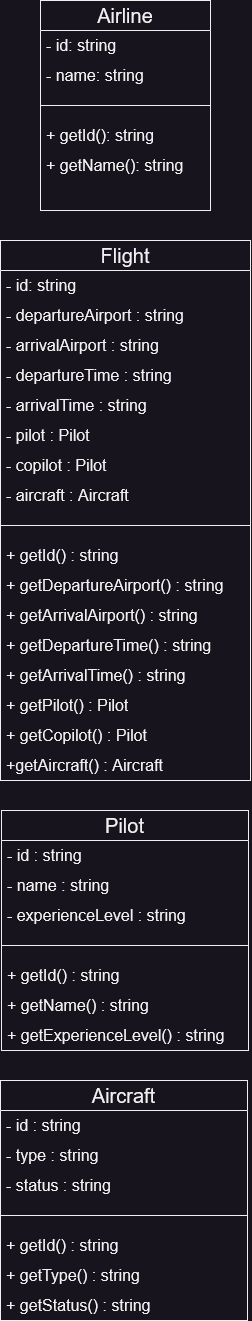

The diagram above was exported from draw.io. Its source (the exported page's mxGraphModel, read from the mxfile embedded in the PNG):
<mxGraphModel dx="2074" dy="1134" grid="1" gridSize="10" guides="1" tooltips="1" connect="1" arrows="1" fold="1" page="1" pageScale="1" pageWidth="827" pageHeight="1169" math="0" shadow="0">
  <root>
    <mxCell id="WIyWlLk6GJQsqaUBKTNV-0" />
    <mxCell id="WIyWlLk6GJQsqaUBKTNV-1" parent="WIyWlLk6GJQsqaUBKTNV-0" />
    <mxCell id="heHgzdjnvxXhZW-o5eEX-5" value="Airline" style="swimlane;fontStyle=0;childLayout=stackLayout;horizontal=1;startSize=30;horizontalStack=0;resizeParent=1;resizeParentMax=0;resizeLast=0;collapsible=1;marginBottom=0;whiteSpace=wrap;html=1;flipH=1;flipV=0;spacing=2;fontSize=20;" vertex="1" parent="WIyWlLk6GJQsqaUBKTNV-1">
      <mxGeometry x="329" y="40" width="170" height="210" as="geometry" />
    </mxCell>
    <mxCell id="heHgzdjnvxXhZW-o5eEX-6" value="- id: string" style="text;strokeColor=none;fillColor=none;align=left;verticalAlign=middle;spacingLeft=4;spacingRight=4;overflow=hidden;points=[[0,0.5],[1,0.5]];portConstraint=eastwest;rotatable=0;whiteSpace=wrap;html=1;fontSize=16;" vertex="1" parent="heHgzdjnvxXhZW-o5eEX-5">
      <mxGeometry y="30" width="170" height="30" as="geometry" />
    </mxCell>
    <mxCell id="heHgzdjnvxXhZW-o5eEX-7" value="- name: string" style="text;strokeColor=none;fillColor=none;align=left;verticalAlign=middle;spacingLeft=4;spacingRight=4;overflow=hidden;points=[[0,0.5],[1,0.5]];portConstraint=eastwest;rotatable=0;whiteSpace=wrap;html=1;fontSize=16;" vertex="1" parent="heHgzdjnvxXhZW-o5eEX-5">
      <mxGeometry y="60" width="170" height="30" as="geometry" />
    </mxCell>
    <mxCell id="heHgzdjnvxXhZW-o5eEX-10" style="text;strokeColor=none;fillColor=none;align=left;verticalAlign=middle;spacingLeft=4;spacingRight=4;overflow=hidden;points=[[0,0.5],[1,0.5]];portConstraint=eastwest;rotatable=0;whiteSpace=wrap;html=1;" vertex="1" parent="heHgzdjnvxXhZW-o5eEX-5">
      <mxGeometry y="90" width="170" height="30" as="geometry" />
    </mxCell>
    <mxCell id="heHgzdjnvxXhZW-o5eEX-11" value="+ getId(): string" style="text;strokeColor=none;fillColor=none;align=left;verticalAlign=middle;spacingLeft=4;spacingRight=4;overflow=hidden;points=[[0,0.5],[1,0.5]];portConstraint=eastwest;rotatable=0;whiteSpace=wrap;html=1;fontSize=16;" vertex="1" parent="heHgzdjnvxXhZW-o5eEX-5">
      <mxGeometry y="120" width="170" height="30" as="geometry" />
    </mxCell>
    <mxCell id="heHgzdjnvxXhZW-o5eEX-12" value="+ getName(): string" style="text;strokeColor=none;fillColor=none;align=left;verticalAlign=middle;spacingLeft=4;spacingRight=4;overflow=hidden;points=[[0,0.5],[1,0.5]];portConstraint=eastwest;rotatable=0;whiteSpace=wrap;html=1;fontSize=16;" vertex="1" parent="heHgzdjnvxXhZW-o5eEX-5">
      <mxGeometry y="150" width="170" height="30" as="geometry" />
    </mxCell>
    <mxCell id="heHgzdjnvxXhZW-o5eEX-13" style="text;strokeColor=none;fillColor=none;align=left;verticalAlign=middle;spacingLeft=4;spacingRight=4;overflow=hidden;points=[[0,0.5],[1,0.5]];portConstraint=eastwest;rotatable=0;whiteSpace=wrap;html=1;" vertex="1" parent="heHgzdjnvxXhZW-o5eEX-5">
      <mxGeometry y="180" width="170" height="30" as="geometry" />
    </mxCell>
    <mxCell id="heHgzdjnvxXhZW-o5eEX-15" value="" style="endArrow=none;html=1;rounded=0;entryX=1;entryY=0.5;entryDx=0;entryDy=0;exitX=0;exitY=0.5;exitDx=0;exitDy=0;" edge="1" parent="heHgzdjnvxXhZW-o5eEX-5" source="heHgzdjnvxXhZW-o5eEX-10" target="heHgzdjnvxXhZW-o5eEX-5">
      <mxGeometry width="50" height="50" relative="1" as="geometry">
        <mxPoint x="-70" y="350" as="sourcePoint" />
        <mxPoint x="-20" y="300" as="targetPoint" />
      </mxGeometry>
    </mxCell>
    <mxCell id="heHgzdjnvxXhZW-o5eEX-16" value="Flight" style="swimlane;fontStyle=0;childLayout=stackLayout;horizontal=1;startSize=30;horizontalStack=0;resizeParent=1;resizeParentMax=0;resizeLast=0;collapsible=1;marginBottom=0;whiteSpace=wrap;html=1;flipH=1;flipV=0;spacing=2;fontSize=20;" vertex="1" parent="WIyWlLk6GJQsqaUBKTNV-1">
      <mxGeometry x="289" y="280" width="250" height="540" as="geometry" />
    </mxCell>
    <mxCell id="heHgzdjnvxXhZW-o5eEX-31" value="&lt;div&gt;- id: string&lt;/div&gt;" style="text;strokeColor=none;fillColor=none;align=left;verticalAlign=middle;spacingLeft=4;spacingRight=4;overflow=hidden;points=[[0,0.5],[1,0.5]];portConstraint=eastwest;rotatable=0;whiteSpace=wrap;html=1;fontSize=16;" vertex="1" parent="heHgzdjnvxXhZW-o5eEX-16">
      <mxGeometry y="30" width="250" height="30" as="geometry" />
    </mxCell>
    <mxCell id="heHgzdjnvxXhZW-o5eEX-30" value="- departureAirport : string" style="text;strokeColor=none;fillColor=none;align=left;verticalAlign=middle;spacingLeft=4;spacingRight=4;overflow=hidden;points=[[0,0.5],[1,0.5]];portConstraint=eastwest;rotatable=0;whiteSpace=wrap;html=1;fontSize=16;" vertex="1" parent="heHgzdjnvxXhZW-o5eEX-16">
      <mxGeometry y="60" width="250" height="30" as="geometry" />
    </mxCell>
    <mxCell id="heHgzdjnvxXhZW-o5eEX-29" value="- arrivalAirport : string" style="text;strokeColor=none;fillColor=none;align=left;verticalAlign=middle;spacingLeft=4;spacingRight=4;overflow=hidden;points=[[0,0.5],[1,0.5]];portConstraint=eastwest;rotatable=0;whiteSpace=wrap;html=1;fontSize=16;" vertex="1" parent="heHgzdjnvxXhZW-o5eEX-16">
      <mxGeometry y="90" width="250" height="30" as="geometry" />
    </mxCell>
    <mxCell id="heHgzdjnvxXhZW-o5eEX-28" value="- departureTime : string" style="text;strokeColor=none;fillColor=none;align=left;verticalAlign=middle;spacingLeft=4;spacingRight=4;overflow=hidden;points=[[0,0.5],[1,0.5]];portConstraint=eastwest;rotatable=0;whiteSpace=wrap;html=1;fontSize=16;" vertex="1" parent="heHgzdjnvxXhZW-o5eEX-16">
      <mxGeometry y="120" width="250" height="30" as="geometry" />
    </mxCell>
    <mxCell id="heHgzdjnvxXhZW-o5eEX-27" value="- arrivalTime : string" style="text;strokeColor=none;fillColor=none;align=left;verticalAlign=middle;spacingLeft=4;spacingRight=4;overflow=hidden;points=[[0,0.5],[1,0.5]];portConstraint=eastwest;rotatable=0;whiteSpace=wrap;html=1;fontSize=16;" vertex="1" parent="heHgzdjnvxXhZW-o5eEX-16">
      <mxGeometry y="150" width="250" height="30" as="geometry" />
    </mxCell>
    <mxCell id="heHgzdjnvxXhZW-o5eEX-26" value="- pilot : Pilot" style="text;strokeColor=none;fillColor=none;align=left;verticalAlign=middle;spacingLeft=4;spacingRight=4;overflow=hidden;points=[[0,0.5],[1,0.5]];portConstraint=eastwest;rotatable=0;whiteSpace=wrap;html=1;fontSize=16;" vertex="1" parent="heHgzdjnvxXhZW-o5eEX-16">
      <mxGeometry y="180" width="250" height="30" as="geometry" />
    </mxCell>
    <mxCell id="heHgzdjnvxXhZW-o5eEX-25" value="- copilot : Pilot" style="text;strokeColor=none;fillColor=none;align=left;verticalAlign=middle;spacingLeft=4;spacingRight=4;overflow=hidden;points=[[0,0.5],[1,0.5]];portConstraint=eastwest;rotatable=0;whiteSpace=wrap;html=1;fontSize=16;" vertex="1" parent="heHgzdjnvxXhZW-o5eEX-16">
      <mxGeometry y="210" width="250" height="30" as="geometry" />
    </mxCell>
    <mxCell id="heHgzdjnvxXhZW-o5eEX-24" value="- aircraft : Aircraft" style="text;strokeColor=none;fillColor=none;align=left;verticalAlign=middle;spacingLeft=4;spacingRight=4;overflow=hidden;points=[[0,0.5],[1,0.5]];portConstraint=eastwest;rotatable=0;whiteSpace=wrap;html=1;fontSize=16;" vertex="1" parent="heHgzdjnvxXhZW-o5eEX-16">
      <mxGeometry y="240" width="250" height="30" as="geometry" />
    </mxCell>
    <mxCell id="heHgzdjnvxXhZW-o5eEX-32" style="text;strokeColor=none;fillColor=none;align=left;verticalAlign=middle;spacingLeft=4;spacingRight=4;overflow=hidden;points=[[0,0.5],[1,0.5]];portConstraint=eastwest;rotatable=0;whiteSpace=wrap;html=1;fontSize=16;" vertex="1" parent="heHgzdjnvxXhZW-o5eEX-16">
      <mxGeometry y="270" width="250" height="30" as="geometry" />
    </mxCell>
    <mxCell id="heHgzdjnvxXhZW-o5eEX-33" value="+ getId() : string" style="text;strokeColor=none;fillColor=none;align=left;verticalAlign=middle;spacingLeft=4;spacingRight=4;overflow=hidden;points=[[0,0.5],[1,0.5]];portConstraint=eastwest;rotatable=0;whiteSpace=wrap;html=1;fontSize=16;" vertex="1" parent="heHgzdjnvxXhZW-o5eEX-16">
      <mxGeometry y="300" width="250" height="30" as="geometry" />
    </mxCell>
    <mxCell id="heHgzdjnvxXhZW-o5eEX-34" value="+ getDepartureAirport() : string" style="text;strokeColor=none;fillColor=none;align=left;verticalAlign=middle;spacingLeft=4;spacingRight=4;overflow=hidden;points=[[0,0.5],[1,0.5]];portConstraint=eastwest;rotatable=0;whiteSpace=wrap;html=1;fontSize=16;" vertex="1" parent="heHgzdjnvxXhZW-o5eEX-16">
      <mxGeometry y="330" width="250" height="30" as="geometry" />
    </mxCell>
    <mxCell id="heHgzdjnvxXhZW-o5eEX-35" value="+ getArrivalAirport() : string" style="text;strokeColor=none;fillColor=none;align=left;verticalAlign=middle;spacingLeft=4;spacingRight=4;overflow=hidden;points=[[0,0.5],[1,0.5]];portConstraint=eastwest;rotatable=0;whiteSpace=wrap;html=1;fontSize=16;" vertex="1" parent="heHgzdjnvxXhZW-o5eEX-16">
      <mxGeometry y="360" width="250" height="30" as="geometry" />
    </mxCell>
    <mxCell id="heHgzdjnvxXhZW-o5eEX-36" value="+ getDepartureTime() : string" style="text;strokeColor=none;fillColor=none;align=left;verticalAlign=middle;spacingLeft=4;spacingRight=4;overflow=hidden;points=[[0,0.5],[1,0.5]];portConstraint=eastwest;rotatable=0;whiteSpace=wrap;html=1;fontSize=16;" vertex="1" parent="heHgzdjnvxXhZW-o5eEX-16">
      <mxGeometry y="390" width="250" height="30" as="geometry" />
    </mxCell>
    <mxCell id="heHgzdjnvxXhZW-o5eEX-37" value="+ getArrivalTime() : string" style="text;strokeColor=none;fillColor=none;align=left;verticalAlign=middle;spacingLeft=4;spacingRight=4;overflow=hidden;points=[[0,0.5],[1,0.5]];portConstraint=eastwest;rotatable=0;whiteSpace=wrap;html=1;fontSize=16;" vertex="1" parent="heHgzdjnvxXhZW-o5eEX-16">
      <mxGeometry y="420" width="250" height="30" as="geometry" />
    </mxCell>
    <mxCell id="heHgzdjnvxXhZW-o5eEX-38" value="+ getPilot() : Pilot" style="text;strokeColor=none;fillColor=none;align=left;verticalAlign=middle;spacingLeft=4;spacingRight=4;overflow=hidden;points=[[0,0.5],[1,0.5]];portConstraint=eastwest;rotatable=0;whiteSpace=wrap;html=1;fontSize=16;" vertex="1" parent="heHgzdjnvxXhZW-o5eEX-16">
      <mxGeometry y="450" width="250" height="30" as="geometry" />
    </mxCell>
    <mxCell id="heHgzdjnvxXhZW-o5eEX-39" value="+ getCopilot() : Pilot" style="text;strokeColor=none;fillColor=none;align=left;verticalAlign=middle;spacingLeft=4;spacingRight=4;overflow=hidden;points=[[0,0.5],[1,0.5]];portConstraint=eastwest;rotatable=0;whiteSpace=wrap;html=1;fontSize=16;" vertex="1" parent="heHgzdjnvxXhZW-o5eEX-16">
      <mxGeometry y="480" width="250" height="30" as="geometry" />
    </mxCell>
    <mxCell id="heHgzdjnvxXhZW-o5eEX-40" value="+getAircraft() : Aircraft" style="text;strokeColor=none;fillColor=none;align=left;verticalAlign=middle;spacingLeft=4;spacingRight=4;overflow=hidden;points=[[0,0.5],[1,0.5]];portConstraint=eastwest;rotatable=0;whiteSpace=wrap;html=1;fontSize=16;" vertex="1" parent="heHgzdjnvxXhZW-o5eEX-16">
      <mxGeometry y="510" width="250" height="30" as="geometry" />
    </mxCell>
    <mxCell id="heHgzdjnvxXhZW-o5eEX-41" value="" style="endArrow=none;html=1;rounded=0;entryX=1;entryY=0.5;entryDx=0;entryDy=0;exitX=0;exitY=0.5;exitDx=0;exitDy=0;" edge="1" parent="heHgzdjnvxXhZW-o5eEX-16" source="heHgzdjnvxXhZW-o5eEX-32" target="heHgzdjnvxXhZW-o5eEX-32">
      <mxGeometry width="50" height="50" relative="1" as="geometry">
        <mxPoint x="-100" y="200" as="sourcePoint" />
        <mxPoint x="-50" y="150" as="targetPoint" />
      </mxGeometry>
    </mxCell>
    <mxCell id="heHgzdjnvxXhZW-o5eEX-46" value="Pilot" style="swimlane;fontStyle=0;childLayout=stackLayout;horizontal=1;startSize=30;horizontalStack=0;resizeParent=1;resizeParentMax=0;resizeLast=0;collapsible=1;marginBottom=0;whiteSpace=wrap;html=1;flipH=1;flipV=0;spacing=2;fontSize=20;" vertex="1" parent="WIyWlLk6GJQsqaUBKTNV-1">
      <mxGeometry x="290" y="850" width="247" height="240" as="geometry" />
    </mxCell>
    <mxCell id="heHgzdjnvxXhZW-o5eEX-52" value="- id : string" style="text;strokeColor=none;fillColor=none;align=left;verticalAlign=middle;spacingLeft=4;spacingRight=4;overflow=hidden;points=[[0,0.5],[1,0.5]];portConstraint=eastwest;rotatable=0;whiteSpace=wrap;html=1;fontSize=16;" vertex="1" parent="heHgzdjnvxXhZW-o5eEX-46">
      <mxGeometry y="30" width="247" height="30" as="geometry" />
    </mxCell>
    <mxCell id="heHgzdjnvxXhZW-o5eEX-59" value="- &lt;font style=&quot;font-size: 16px;&quot;&gt;name : string&lt;/font&gt;" style="text;strokeColor=none;fillColor=none;align=left;verticalAlign=middle;spacingLeft=4;spacingRight=4;overflow=hidden;points=[[0,0.5],[1,0.5]];portConstraint=eastwest;rotatable=0;whiteSpace=wrap;html=1;fontSize=16;" vertex="1" parent="heHgzdjnvxXhZW-o5eEX-46">
      <mxGeometry y="60" width="247" height="30" as="geometry" />
    </mxCell>
    <mxCell id="heHgzdjnvxXhZW-o5eEX-58" value="- experienceLevel : string" style="text;strokeColor=none;fillColor=none;align=left;verticalAlign=middle;spacingLeft=4;spacingRight=4;overflow=hidden;points=[[0,0.5],[1,0.5]];portConstraint=eastwest;rotatable=0;whiteSpace=wrap;html=1;fontSize=16;" vertex="1" parent="heHgzdjnvxXhZW-o5eEX-46">
      <mxGeometry y="90" width="247" height="30" as="geometry" />
    </mxCell>
    <mxCell id="heHgzdjnvxXhZW-o5eEX-57" style="text;strokeColor=none;fillColor=none;align=left;verticalAlign=middle;spacingLeft=4;spacingRight=4;overflow=hidden;points=[[0,0.5],[1,0.5]];portConstraint=eastwest;rotatable=0;whiteSpace=wrap;html=1;" vertex="1" parent="heHgzdjnvxXhZW-o5eEX-46">
      <mxGeometry y="120" width="247" height="30" as="geometry" />
    </mxCell>
    <mxCell id="heHgzdjnvxXhZW-o5eEX-56" value="+ getId() : string" style="text;strokeColor=none;fillColor=none;align=left;verticalAlign=middle;spacingLeft=4;spacingRight=4;overflow=hidden;points=[[0,0.5],[1,0.5]];portConstraint=eastwest;rotatable=0;whiteSpace=wrap;html=1;fontSize=16;" vertex="1" parent="heHgzdjnvxXhZW-o5eEX-46">
      <mxGeometry y="150" width="247" height="30" as="geometry" />
    </mxCell>
    <mxCell id="heHgzdjnvxXhZW-o5eEX-55" value="+ getName() : string" style="text;strokeColor=none;fillColor=none;align=left;verticalAlign=middle;spacingLeft=4;spacingRight=4;overflow=hidden;points=[[0,0.5],[1,0.5]];portConstraint=eastwest;rotatable=0;whiteSpace=wrap;html=1;fontSize=16;" vertex="1" parent="heHgzdjnvxXhZW-o5eEX-46">
      <mxGeometry y="180" width="247" height="30" as="geometry" />
    </mxCell>
    <mxCell id="heHgzdjnvxXhZW-o5eEX-54" value="+ getExperienceLevel() : string" style="text;strokeColor=none;fillColor=none;align=left;verticalAlign=middle;spacingLeft=4;spacingRight=4;overflow=hidden;points=[[0,0.5],[1,0.5]];portConstraint=eastwest;rotatable=0;whiteSpace=wrap;html=1;fontSize=16;" vertex="1" parent="heHgzdjnvxXhZW-o5eEX-46">
      <mxGeometry y="210" width="247" height="30" as="geometry" />
    </mxCell>
    <mxCell id="heHgzdjnvxXhZW-o5eEX-60" value="" style="endArrow=none;html=1;rounded=0;entryX=1;entryY=0.5;entryDx=0;entryDy=0;exitX=0;exitY=0.5;exitDx=0;exitDy=0;" edge="1" parent="heHgzdjnvxXhZW-o5eEX-46" source="heHgzdjnvxXhZW-o5eEX-57" target="heHgzdjnvxXhZW-o5eEX-57">
      <mxGeometry width="50" height="50" relative="1" as="geometry">
        <mxPoint x="-293" y="-40" as="sourcePoint" />
        <mxPoint x="-243" y="-90" as="targetPoint" />
      </mxGeometry>
    </mxCell>
    <mxCell id="heHgzdjnvxXhZW-o5eEX-61" value="Aircraft" style="swimlane;fontStyle=0;childLayout=stackLayout;horizontal=1;startSize=30;horizontalStack=0;resizeParent=1;resizeParentMax=0;resizeLast=0;collapsible=1;marginBottom=0;whiteSpace=wrap;html=1;flipH=1;flipV=0;spacing=2;fontSize=20;" vertex="1" parent="WIyWlLk6GJQsqaUBKTNV-1">
      <mxGeometry x="289" y="1120" width="247" height="240" as="geometry" />
    </mxCell>
    <mxCell id="heHgzdjnvxXhZW-o5eEX-62" value="- id : string" style="text;strokeColor=none;fillColor=none;align=left;verticalAlign=middle;spacingLeft=4;spacingRight=4;overflow=hidden;points=[[0,0.5],[1,0.5]];portConstraint=eastwest;rotatable=0;whiteSpace=wrap;html=1;fontSize=16;" vertex="1" parent="heHgzdjnvxXhZW-o5eEX-61">
      <mxGeometry y="30" width="247" height="30" as="geometry" />
    </mxCell>
    <mxCell id="heHgzdjnvxXhZW-o5eEX-63" value="- type &lt;font style=&quot;font-size: 16px;&quot;&gt;: string&lt;/font&gt;" style="text;strokeColor=none;fillColor=none;align=left;verticalAlign=middle;spacingLeft=4;spacingRight=4;overflow=hidden;points=[[0,0.5],[1,0.5]];portConstraint=eastwest;rotatable=0;whiteSpace=wrap;html=1;fontSize=16;" vertex="1" parent="heHgzdjnvxXhZW-o5eEX-61">
      <mxGeometry y="60" width="247" height="30" as="geometry" />
    </mxCell>
    <mxCell id="heHgzdjnvxXhZW-o5eEX-64" value="- status : string" style="text;strokeColor=none;fillColor=none;align=left;verticalAlign=middle;spacingLeft=4;spacingRight=4;overflow=hidden;points=[[0,0.5],[1,0.5]];portConstraint=eastwest;rotatable=0;whiteSpace=wrap;html=1;fontSize=16;" vertex="1" parent="heHgzdjnvxXhZW-o5eEX-61">
      <mxGeometry y="90" width="247" height="30" as="geometry" />
    </mxCell>
    <mxCell id="heHgzdjnvxXhZW-o5eEX-65" style="text;strokeColor=none;fillColor=none;align=left;verticalAlign=middle;spacingLeft=4;spacingRight=4;overflow=hidden;points=[[0,0.5],[1,0.5]];portConstraint=eastwest;rotatable=0;whiteSpace=wrap;html=1;" vertex="1" parent="heHgzdjnvxXhZW-o5eEX-61">
      <mxGeometry y="120" width="247" height="30" as="geometry" />
    </mxCell>
    <mxCell id="heHgzdjnvxXhZW-o5eEX-66" value="+ getId() : string" style="text;strokeColor=none;fillColor=none;align=left;verticalAlign=middle;spacingLeft=4;spacingRight=4;overflow=hidden;points=[[0,0.5],[1,0.5]];portConstraint=eastwest;rotatable=0;whiteSpace=wrap;html=1;fontSize=16;" vertex="1" parent="heHgzdjnvxXhZW-o5eEX-61">
      <mxGeometry y="150" width="247" height="30" as="geometry" />
    </mxCell>
    <mxCell id="heHgzdjnvxXhZW-o5eEX-67" value="+ getType() : string" style="text;strokeColor=none;fillColor=none;align=left;verticalAlign=middle;spacingLeft=4;spacingRight=4;overflow=hidden;points=[[0,0.5],[1,0.5]];portConstraint=eastwest;rotatable=0;whiteSpace=wrap;html=1;fontSize=16;" vertex="1" parent="heHgzdjnvxXhZW-o5eEX-61">
      <mxGeometry y="180" width="247" height="30" as="geometry" />
    </mxCell>
    <mxCell id="heHgzdjnvxXhZW-o5eEX-68" value="+ getStatus() : string" style="text;strokeColor=none;fillColor=none;align=left;verticalAlign=middle;spacingLeft=4;spacingRight=4;overflow=hidden;points=[[0,0.5],[1,0.5]];portConstraint=eastwest;rotatable=0;whiteSpace=wrap;html=1;fontSize=16;" vertex="1" parent="heHgzdjnvxXhZW-o5eEX-61">
      <mxGeometry y="210" width="247" height="30" as="geometry" />
    </mxCell>
    <mxCell id="heHgzdjnvxXhZW-o5eEX-69" value="" style="endArrow=none;html=1;rounded=0;entryX=1;entryY=0.5;entryDx=0;entryDy=0;exitX=0;exitY=0.5;exitDx=0;exitDy=0;" edge="1" parent="heHgzdjnvxXhZW-o5eEX-61" source="heHgzdjnvxXhZW-o5eEX-65" target="heHgzdjnvxXhZW-o5eEX-65">
      <mxGeometry width="50" height="50" relative="1" as="geometry">
        <mxPoint x="-293" y="-40" as="sourcePoint" />
        <mxPoint x="-243" y="-90" as="targetPoint" />
      </mxGeometry>
    </mxCell>
  </root>
</mxGraphModel>